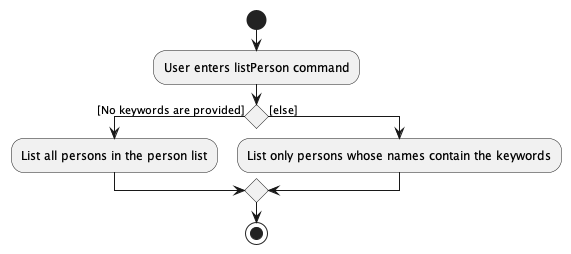

The diagram above was rendered by PlantUML. Its source (embedded in the PNG):
@startuml
!pragma useVerticalIf on
start
:User enters listPerson command;
if () then ([No keywords are provided])
  :List all persons in the person list;
else ([else])
  :List only persons whose names contain the keywords;
endif
stop
@enduml